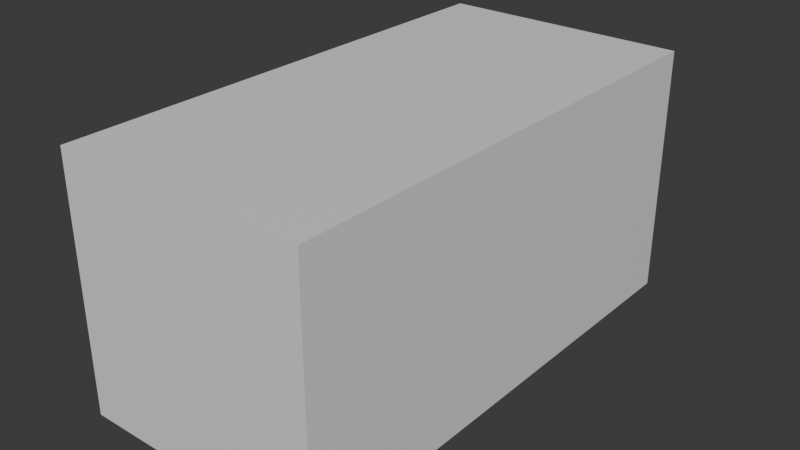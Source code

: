 # Source: brick_collider.blend  (saved by Blender 4.1.24; exported with 4.5.12 LTS)
import bpy
from mathutils import Matrix  # noqa: F401  (used for matrix-valued properties, if any)

bpy.ops.wm.read_factory_settings(use_empty=True)
scene = bpy.context.scene
scene.name = 'Scene'

# ---- collections
col_collection = bpy.data.collections.new('Collection'); scene.collection.children.link(col_collection)

# ---- materials (node trees are filled in below, after node groups)
mat_material = bpy.data.materials.new('Material')
mat_material.alpha_threshold = 0.0
mat_material.use_transparent_shadow = False
mat_material.roughness = 0.5
mat_material.line_color = (0.0, 0.0, 0.0, 1.0)

# ---- material node trees
mat_material.use_nodes = True; mat_material.node_tree.nodes.clear()
_N = mat_material.node_tree.nodes; _L = mat_material.node_tree.links
n0 = _N.new('ShaderNodeOutputMaterial'); n0.name = 'Material Output'; n0.location = (300, 300)
n1 = _N.new('ShaderNodeBsdfPrincipled'); n1.name = 'Principled BSDF'; n1.location = (10, 300)
n1.inputs[3].default_value = 1.45
_L.new(n1.outputs[0], n0.inputs[0])
n0.is_active_output = True

# ---- world
world_world = bpy.data.worlds.new('World'); scene.world = world_world
world_world.use_nodes = True; world_world.node_tree.nodes.clear()
_N = world_world.node_tree.nodes; _L = world_world.node_tree.links
n0 = _N.new('ShaderNodeOutputWorld'); n0.name = 'World Output'; n0.location = (300, 300)
n1 = _N.new('ShaderNodeBackground'); n1.name = 'Background'; n1.location = (10, 300)
n1.inputs[0].default_value = (0.05088, 0.05088, 0.05088, 1.0)
_L.new(n1.outputs[0], n0.inputs[0])
n0.is_active_output = True
world_world.color = (0.05088, 0.05088, 0.05088)
world_world.use_sun_shadow = False
world_world.sun_shadow_jitter_overblur = 0.0

# ---- meshes
me_cube = bpy.data.meshes.new('Cube')
me_cube.from_pydata([(0.6, 1.2, 0.6), (0.6, 1.2, -0.6), (0.6, -1.2, 0.6), (0.6, -1.2, -0.6), (-0.6, 1.2, 0.6), (-0.6, 1.2, -0.6), (-0.6, -1.2, 0.6), (-0.6, -1.2, -0.6)], [], [(0, 4, 6, 2), (3, 2, 6, 7), (7, 6, 4, 5), (5, 1, 3, 7), (1, 0, 2, 3), (5, 4, 0, 1)])
_uv = me_cube.uv_layers.new(name='UVMap')
_uv.uv.foreach_set('vector', [0.625, 0.5, 0.875, 0.5, 0.875, 0.75, 0.625, 0.75, 0.375, 0.75, 0.625, 0.75, 0.625, 1.0, 0.375, 1.0, 0.375, 0.0, 0.625, 0.0, 0.625, 0.25, 0.375, 0.25, 0.125, 0.5, 0.375, 0.5, 0.375, 0.75, 0.125, 0.75, 0.375, 0.5, 0.625, 0.5, 0.625, 0.75, 0.375, 0.75, 0.375, 0.25, 0.625, 0.25, 0.625, 0.5, 0.375, 0.5])
me_cube.materials.append(mat_material)
me_cube.use_mirror_vertex_groups = False
me_cube.update()

# ---- objects
ob_cube = bpy.data.objects.new('Cube', me_cube)

# ---- transforms, parenting, visibility, modifiers, constraints
ob_cube.location = (0.0, 0.0, 0.0)
ob_cube.lock_rotations_4d = False
ob_cube.empty_display_type = 'ARROWS'
ob_cube.lineart.crease_threshold = 0.0

# ---- collection membership
col_collection.objects.link(ob_cube)

# ---- scene / render settings (as saved in the file)
scene.frame_start = 1; scene.frame_end = 250; scene.frame_set(1)
scene.render.engine = 'BLENDER_EEVEE_NEXT'
scene.cycles.sampling_pattern = 'TABULATED_SOBOL'
scene.eevee.ray_tracing_options.trace_max_roughness = 0.0
bpy.context.view_layer.update()

# ---- added for rendering (the .blend has no active camera and no usable light): camera, sun
cam_auto = bpy.data.cameras.new('AutoCamera')
cam_auto.lens = 50.0
cam_auto.sensor_width = 36.0
cam_auto.clip_end = 1000.0
ob_auto_camera = bpy.data.objects.new('AutoCamera', cam_auto)
scene.collection.objects.link(ob_auto_camera)
ob_auto_camera.location = (2.71959, -3.26351, 2.17568)
ob_auto_camera.rotation_euler = (1.09748, -7.21219e-08, 0.694738)
scene.camera = ob_auto_camera
light_auto_sun = bpy.data.lights.new('AutoSun', 'SUN')
light_auto_sun.energy = 3.0
light_auto_sun.angle = 0.0523599
ob_auto_sun = bpy.data.objects.new('AutoSun', light_auto_sun)
scene.collection.objects.link(ob_auto_sun)
ob_auto_sun.rotation_euler = (0.872665, 0.174533, 0.523599)
bpy.context.view_layer.update()
